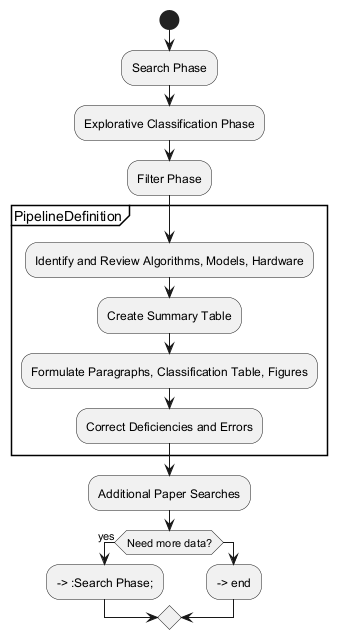

The diagram above was rendered by PlantUML. Its source (embedded in the PNG):
@startuml

start

:Search Phase;
:Explorative Classification Phase;
:Filter Phase;

partition PipelineDefinition {
  :Identify and Review Algorithms, Models, Hardware;
  :Create Summary Table;
  :Formulate Paragraphs, Classification Table, Figures;
  :Correct Deficiencies and Errors;
}

:Additional Paper Searches;

if (Need more data?) then (yes)
  --> :Search Phase;
else
  --> end
endif

@enduml